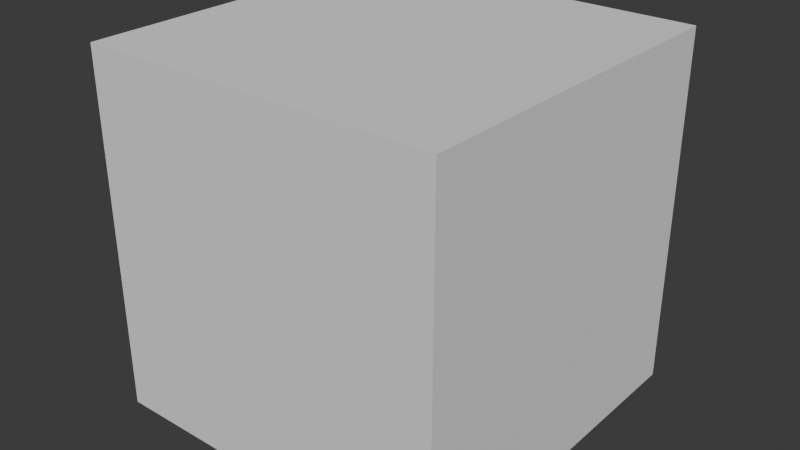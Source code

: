 # Source: cube.blend  (saved by Blender 4.2.66; exported with 4.5.12 LTS)
import bpy
from mathutils import Matrix  # noqa: F401  (used for matrix-valued properties, if any)

bpy.ops.wm.read_factory_settings(use_empty=True)
scene = bpy.context.scene
scene.name = 'Scene'

# ---- collections
col_collection = bpy.data.collections.new('Collection'); scene.collection.children.link(col_collection)

# ---- world
world_world = bpy.data.worlds.new('World'); scene.world = world_world
world_world.use_nodes = True; world_world.node_tree.nodes.clear()
_N = world_world.node_tree.nodes; _L = world_world.node_tree.links
n0 = _N.new('ShaderNodeOutputWorld'); n0.name = 'World Output'; n0.location = (300, 300)
n1 = _N.new('ShaderNodeBackground'); n1.name = 'Background'; n1.location = (10, 300)
n1.inputs[0].default_value = (0.05088, 0.05088, 0.05088, 1.0)
_L.new(n1.outputs[0], n0.inputs[0])
n0.is_active_output = True
world_world.color = (0.05088, 0.05088, 0.05088)
world_world.sun_shadow_jitter_overblur = 0.0

# ---- meshes
me_cube_001 = bpy.data.meshes.new('Cube.001')
me_cube_001.from_pydata([(-1.0, -1.0, -1.0), (-1.0, -1.0, 1.0), (-1.0, 1.0, -1.0), (-1.0, 1.0, 1.0), (1.0, -1.0, -1.0), (1.0, -1.0, 1.0), (1.0, 1.0, -1.0), (1.0, 1.0, 1.0)], [], [(0, 1, 3, 2), (2, 3, 7, 6), (6, 7, 5, 4), (4, 5, 1, 0), (2, 6, 4, 0), (7, 3, 1, 5)])
_uv = me_cube_001.uv_layers.new(name='UVMap')
_uv.uv.foreach_set('vector', [0.375, 0.0, 0.625, 0.0, 0.625, 0.25, 0.375, 0.25, 0.375, 0.25, 0.625, 0.25, 0.625, 0.5, 0.375, 0.5, 0.375, 0.5, 0.625, 0.5, 0.625, 0.75, 0.375, 0.75, 0.375, 0.75, 0.625, 0.75, 0.625, 1.0, 0.375, 1.0, 0.125, 0.5, 0.375, 0.5, 0.375, 0.75, 0.125, 0.75, 0.625, 0.5, 0.875, 0.5, 0.875, 0.75, 0.625, 0.75])
me_cube_001.update()

# ---- objects
ob_cube = bpy.data.objects.new('Cube', me_cube_001)

# ---- transforms, parenting, visibility, modifiers, constraints
ob_cube.location = (0.0, 0.0, 0.0)
ob_cube.scale = (0.5, 0.5, 0.5)

# ---- collection membership
col_collection.objects.link(ob_cube)

# ---- scene / render settings (as saved in the file)
scene.frame_start = 1; scene.frame_end = 250; scene.frame_set(1)
scene.render.engine = 'BLENDER_EEVEE_NEXT'
bpy.context.view_layer.update()

# ---- added for rendering (the .blend has no active camera and no usable light): camera, sun
cam_auto = bpy.data.cameras.new('AutoCamera')
cam_auto.lens = 50.0
cam_auto.sensor_width = 36.0
cam_auto.clip_end = 1000.0
ob_auto_camera = bpy.data.objects.new('AutoCamera', cam_auto)
scene.collection.objects.link(ob_auto_camera)
ob_auto_camera.location = (1.60254, -1.92304, 1.28203)
ob_auto_camera.rotation_euler = (1.09748, -7.21219e-08, 0.694738)
scene.camera = ob_auto_camera
light_auto_sun = bpy.data.lights.new('AutoSun', 'SUN')
light_auto_sun.energy = 3.0
light_auto_sun.angle = 0.0523599
ob_auto_sun = bpy.data.objects.new('AutoSun', light_auto_sun)
scene.collection.objects.link(ob_auto_sun)
ob_auto_sun.rotation_euler = (0.872665, 0.174533, 0.523599)
bpy.context.view_layer.update()
